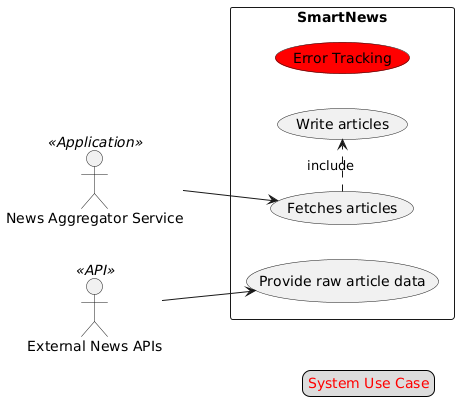

The diagram above was rendered by PlantUML. Its source (embedded in the PNG):
@startuml
left to right direction

actor "News Aggregator Service" << Application >> as nas
actor "External News APIs" << API >> as ena

rectangle SmartNews {

  usecase "Fetches articles" as UC_NAS_1
  usecase "Write articles" as UC_NAS_11

  usecase "Provide raw article data" as UC_ENA_1

  usecase "Error Tracking" as UC_SYS_1 #Red
}

nas --> UC_NAS_1

UC_NAS_1 .> UC_NAS_11 : include

ena --> UC_ENA_1


legend right
  <color:Red>System Use Case</color>
endlegend
@enduml